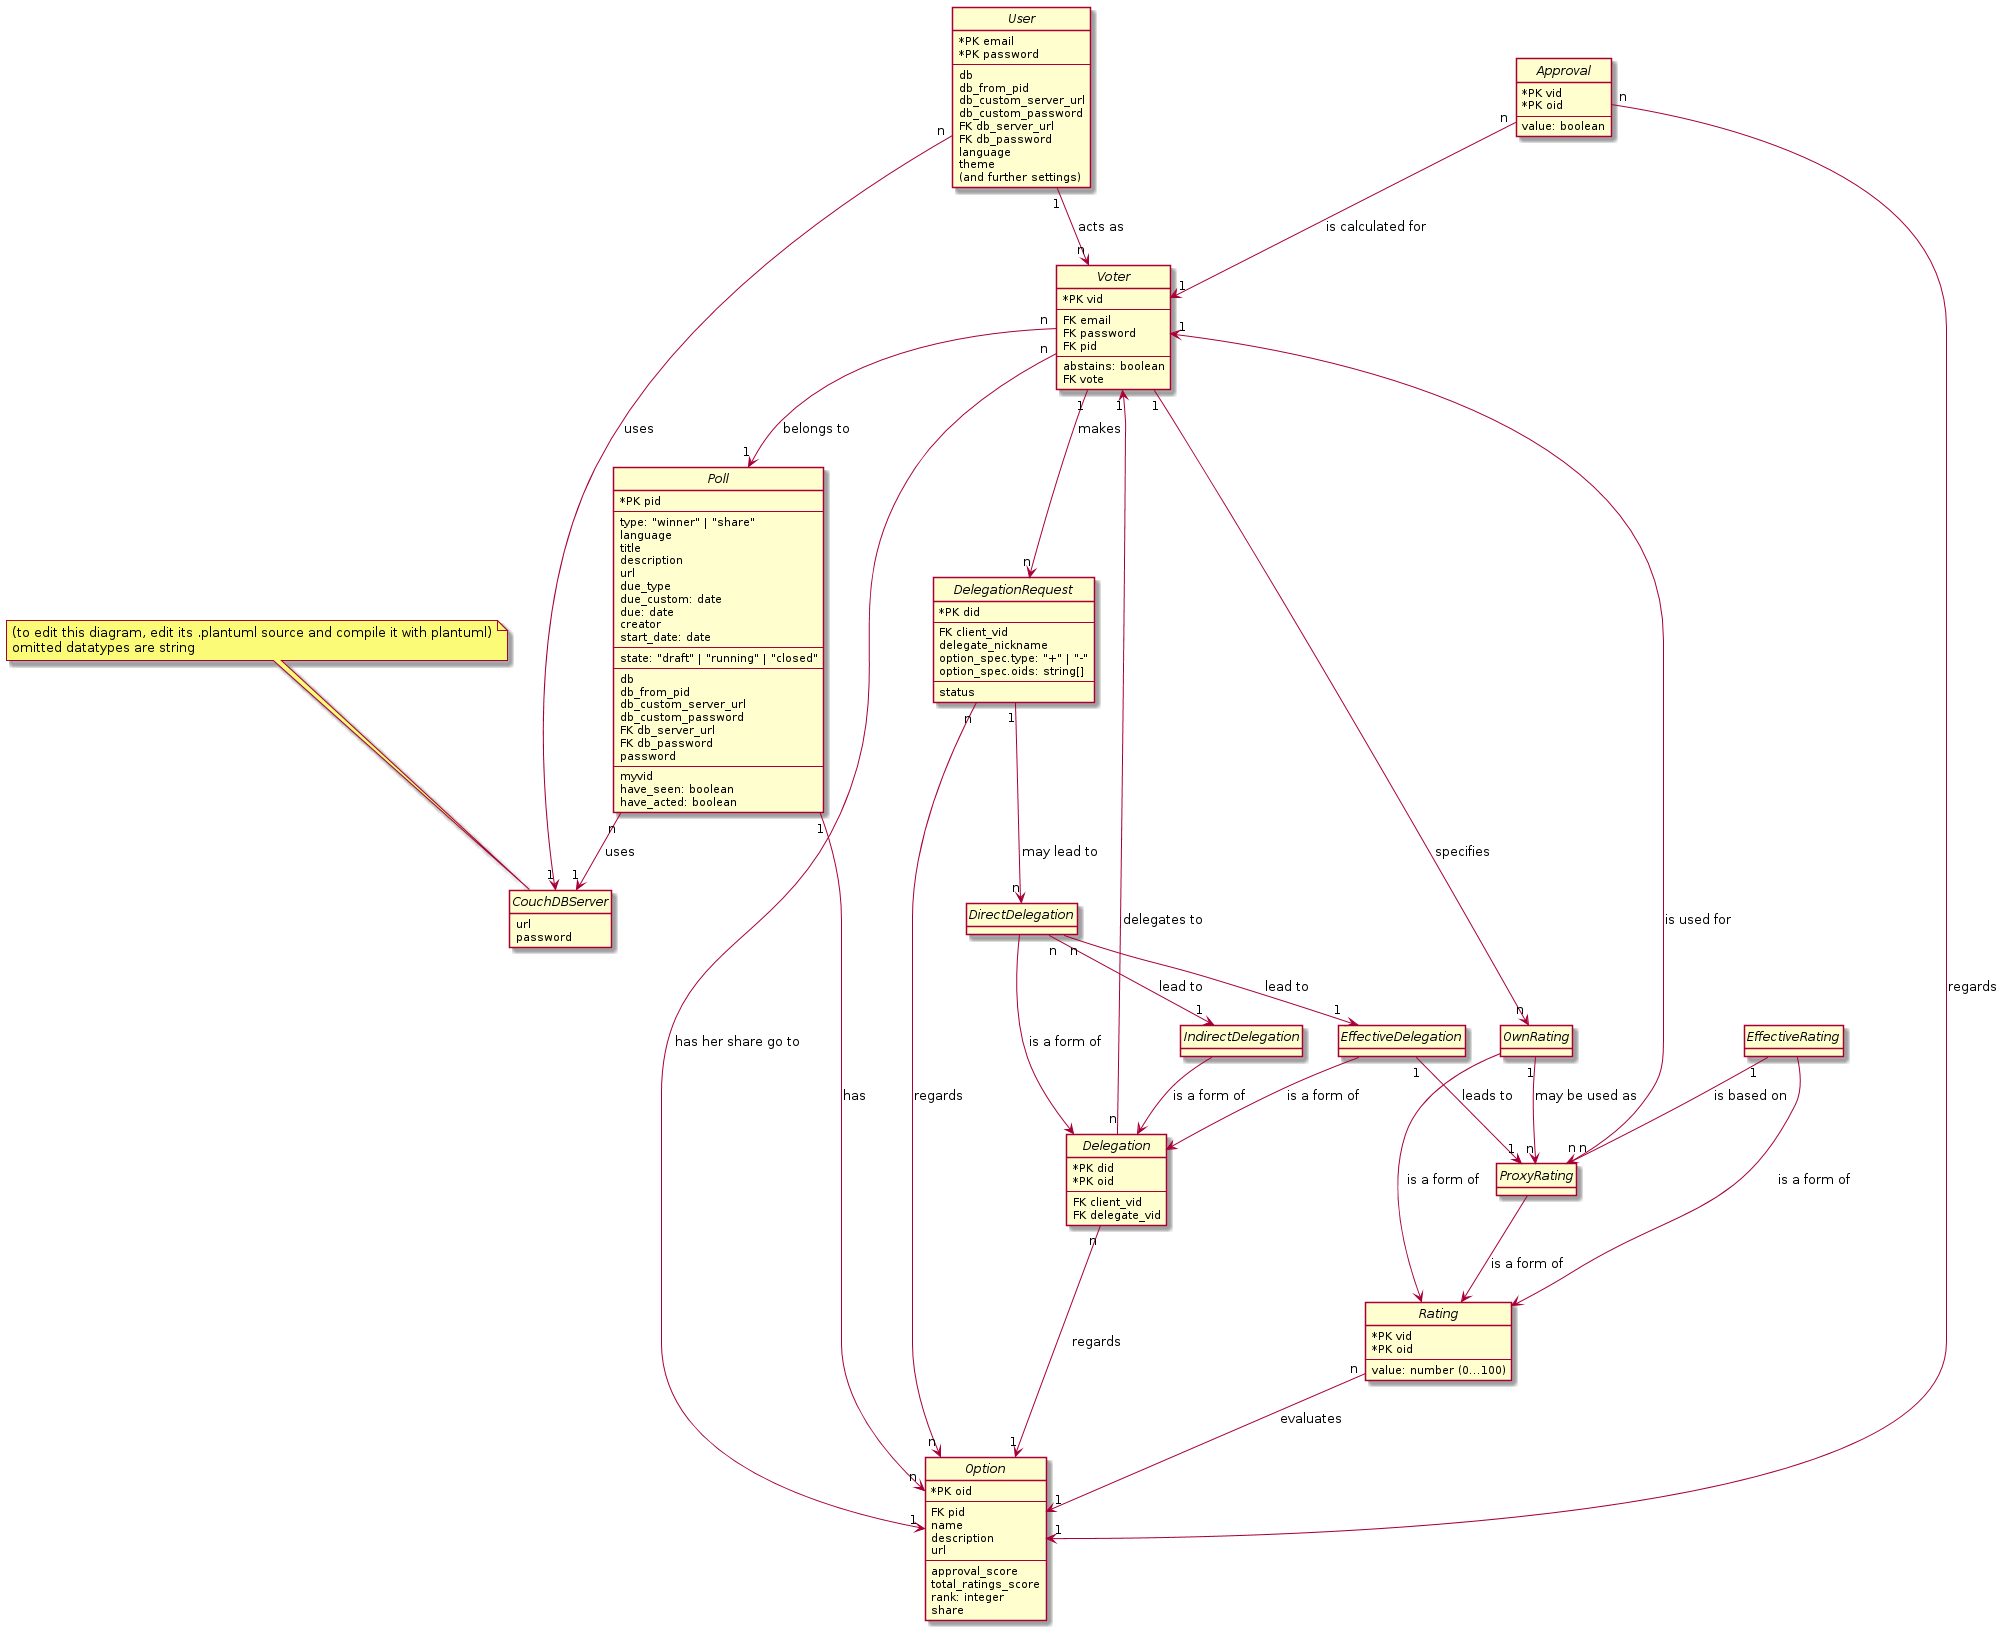

The diagram above was rendered by PlantUML. Its source (embedded in the PNG):
@startuml

hide methods
hide circle
hide stereotype
skinparam classAttributeIconSize 0

abstract class CouchDBServer {
    url
    password
}
note top
    (to edit this diagram, edit its .plantuml source and compile it with plantuml)
    omitted datatypes are string
end note

abstract class User {
    *PK email
    *PK password
    ---
    db
    db_from_pid
    db_custom_server_url
    db_custom_password
    FK db_server_url
    FK db_password
    language
    theme
    (and further settings)
}

User "n" --> "1" CouchDBServer : uses
User "1" --> "n" Voter : acts as 

abstract class Voter {
    *PK vid
    ---
    FK email
    FK password
    FK pid
    ---
    abstains: boolean
    FK vote
}

Voter "n" --> "1" Poll : belongs to
Voter "1" --> "n" OwnRating : specifies 
Voter "1" --> "n" DelegationRequest : makes 
Voter "n" --> "1" Option : has her share go to

abstract class Poll {
    *PK pid
    ---
    type: "winner" | "share"
    language
    title
    description
    url
    due_type
    due_custom: date
    due: date 
    creator
    start_date: date
    ---
    state: "draft" | "running" | "closed"
    ---
    db
    db_from_pid
    db_custom_server_url
    db_custom_password
    FK db_server_url
    FK db_password
    password
    ---
    myvid
    have_seen: boolean
    have_acted: boolean
}

Poll "n" --> "1" CouchDBServer : uses
Poll "1" --> "n" Option : has

abstract class Option {
    *PK oid
    ---
    FK pid
    name
    description
    url
    ---
    approval_score
    total_ratings_score
    rank: integer
    share
}

abstract class DelegationRequest {
    *PK did
    ---
    FK client_vid
    delegate_nickname
    option_spec.type: "+" | "-"
    option_spec.oids: string[]
    ---
    status
}

DelegationRequest "n" --> "n" Option : regards
DelegationRequest "1" --> "n" DirectDelegation : may lead to 

abstract class Delegation {
    *PK did
    *PK oid
    ---
    FK client_vid
    FK delegate_vid
}

Delegation "n" --> "1" Option : regards
Delegation "n" --> "1" Voter : delegates to

abstract class DirectDelegation {}
DirectDelegation --> Delegation : is a form of

DirectDelegation "n" --> "1" IndirectDelegation : lead to 
DirectDelegation "n" --> "1" EffectiveDelegation : lead to 

abstract class IndirectDelegation {}
IndirectDelegation --> Delegation : is a form of

abstract class EffectiveDelegation {}
EffectiveDelegation --> Delegation : is a form of

EffectiveDelegation "1" --> "1" ProxyRating : leads to

abstract class Rating {
    *PK vid
    *PK oid
    ---
    value: number (0...100)
}

Rating "n" --> "1" Option : evaluates

abstract class OwnRating {}
OwnRating --> Rating : is a form of

OwnRating "1" --> "n" ProxyRating : may be used as

abstract class ProxyRating {}
ProxyRating --> Rating : is a form of

ProxyRating "n" --> "1" Voter : is used for 

abstract class EffectiveRating {}
EffectiveRating --> Rating : is a form of

EffectiveRating "1" --> "n" ProxyRating : is based on

abstract class Approval {
    *PK vid
    *PK oid
    ---
    value: boolean
}

Approval "n" --> "1" Voter : is calculated for
Approval "n" --> "1" Option : regards


@enduml